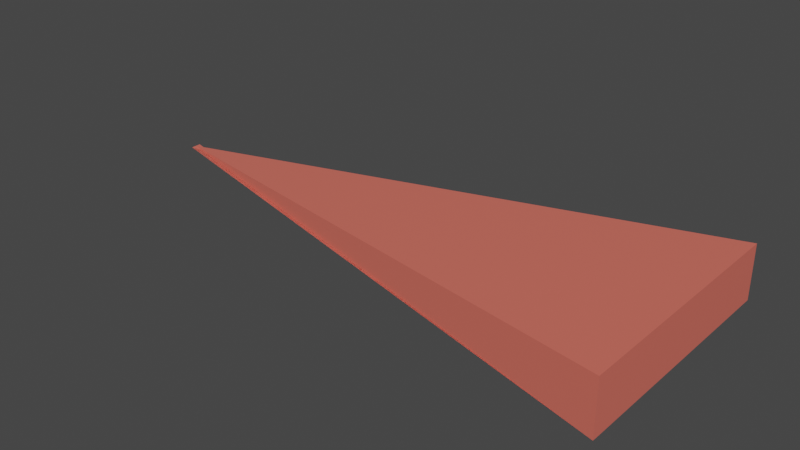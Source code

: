 # Source: arrow.blend  (saved by Blender 3.0.42; exported with 4.5.12 LTS)
import bpy
from mathutils import Matrix  # noqa: F401  (used for matrix-valued properties, if any)

bpy.ops.wm.read_factory_settings(use_empty=True)
scene = bpy.context.scene
scene.name = 'Scene'

# ---- collections
col_collection = bpy.data.collections.new('Collection'); scene.collection.children.link(col_collection)

# ---- materials (node trees are filled in below, after node groups)
mat_material = bpy.data.materials.new('Material')
mat_material.alpha_threshold = 0.0
mat_material.use_transparent_shadow = False
mat_material.line_color = (0.0, 0.0, 0.0, 1.0)

# ---- material node trees
mat_material.use_nodes = True; mat_material.node_tree.nodes.clear()
_N = mat_material.node_tree.nodes; _L = mat_material.node_tree.links
n0 = _N.new('ShaderNodeOutputMaterial'); n0.name = 'Material Output'; n0.location = (300, 300)
n1 = _N.new('ShaderNodeBsdfPrincipled'); n1.name = 'Principled BSDF'; n1.location = (10, 300)
n1.distribution = 'GGX'
n1.subsurface_method = 'BURLEY'
n1.inputs[0].default_value = (0.8, 0.1635, 0.1214, 1.0)
n1.inputs[2].default_value = 0.4
n1.inputs[3].default_value = 1.45
n1.inputs[27].default_value = (0.0, 0.0, 0.0, 1.0)
n1.inputs[28].default_value = 1.0
_L.new(n1.outputs[0], n0.inputs[0])
n0.is_active_output = True

# ---- world
world_world = bpy.data.worlds.new('World'); scene.world = world_world
world_world.use_nodes = True; world_world.node_tree.nodes.clear()
_N = world_world.node_tree.nodes; _L = world_world.node_tree.links
n0 = _N.new('ShaderNodeOutputWorld'); n0.name = 'World Output'; n0.location = (300, 300)
n1 = _N.new('ShaderNodeBackground'); n1.name = 'Background'; n1.location = (10, 300)
n1.inputs[0].default_value = (0.05088, 0.05088, 0.05088, 1.0)
_L.new(n1.outputs[0], n0.inputs[0])
n0.is_active_output = True
world_world.color = (0.05088, 0.05088, 0.05088)
world_world.use_sun_shadow = False
world_world.sun_shadow_jitter_overblur = 0.0

# ---- meshes
me_cube = bpy.data.meshes.new('Cube')
me_cube.from_pydata([(1.0, 1.0, 1.0), (1.0, 1.0, -1.0), (0.0005341, -1.0, 0.02182), (-0.04189, -1.0, 0.02031), (-1.0, 1.0, 1.0), (-1.0, 1.0, -1.0), (0.0004973, -1.0, -0.06244), (0.04086, -1.0, 0.02031)], [], [(0, 4, 6, 2), (3, 2, 6, 7), (7, 6, 4, 5), (5, 1, 3, 7), (1, 0, 2, 3), (5, 4, 0, 1), (3, 6, 7)])
_uv = me_cube.uv_layers.new(name='UVMap')
_uv.uv.foreach_set('vector', [0.625, 0.5, 0.875, 0.5, 0.875, 0.75, 0.625, 0.75, 0.375, 0.75, 0.625, 0.75, 0.625, 1.0, 0.375, 1.0, 0.375, 0.0, 0.625, 0.0, 0.625, 0.25, 0.375, 0.25, 0.125, 0.5, 0.375, 0.5, 0.375, 0.75, 0.125, 0.75, 0.375, 0.5, 0.625, 0.5, 0.625, 0.75, 0.375, 0.75, 0.375, 0.25, 0.625, 0.25, 0.625, 0.5, 0.375, 0.5, 0.375, 0.75, 0.625, 1.0, 0.375, 1.0])
me_cube.materials.append(mat_material)
me_cube.use_remesh_preserve_volume = False
me_cube.use_remesh_preserve_attributes = False
me_cube.use_mirror_vertex_groups = False
me_cube.update()

# ---- objects
ob_cube = bpy.data.objects.new('Cube', me_cube)

# ---- transforms, parenting, visibility, modifiers, constraints
ob_cube.location = (-0.02971, -0.006314, 0.2906)
ob_cube.rotation_euler = (0.0, 0.0, 4.705)
ob_cube.scale = (0.9183, 2.077, 0.201)
ob_cube.lock_rotations_4d = False
ob_cube.empty_display_type = 'ARROWS'
ob_cube.lineart.crease_threshold = 0.0

# ---- collection membership
col_collection.objects.link(ob_cube)

# ---- scene / render settings (as saved in the file)
scene.frame_start = 1; scene.frame_end = 250; scene.frame_set(1)
scene.render.engine = 'BLENDER_EEVEE_NEXT'
scene.cycles.use_denoising = False
scene.cycles.samples = 128
scene.cycles.sampling_pattern = 'TABULATED_SOBOL'
scene.cycles.use_adaptive_sampling = False
scene.cycles.use_light_tree = False
scene.view_settings.view_transform = 'Filmic'
bpy.context.view_layer.update()

# ---- added for rendering (the .blend has no active camera and no usable light): camera, sun
cam_auto = bpy.data.cameras.new('AutoCamera')
cam_auto.lens = 50.0
cam_auto.sensor_width = 36.0
cam_auto.clip_end = 1000.0
ob_auto_camera = bpy.data.objects.new('AutoCamera', cam_auto)
scene.collection.objects.link(ob_auto_camera)
ob_auto_camera.location = (4.21179, -5.09612, 3.68381)
ob_auto_camera.rotation_euler = (1.09748, -7.21219e-08, 0.694738)
scene.camera = ob_auto_camera
light_auto_sun = bpy.data.lights.new('AutoSun', 'SUN')
light_auto_sun.energy = 3.0
light_auto_sun.angle = 0.0523599
ob_auto_sun = bpy.data.objects.new('AutoSun', light_auto_sun)
scene.collection.objects.link(ob_auto_sun)
ob_auto_sun.rotation_euler = (0.872665, 0.174533, 0.523599)
bpy.context.view_layer.update()
